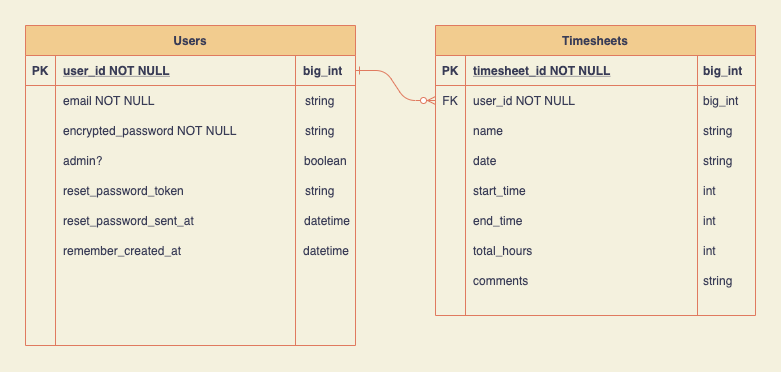

The diagram above was exported from draw.io. Its source (the exported page's mxGraphModel, read from the mxfile embedded in the PNG):
<mxGraphModel dx="815" dy="474" grid="1" gridSize="10" guides="1" tooltips="1" connect="1" arrows="1" fold="1" page="1" pageScale="1" pageWidth="850" pageHeight="1100" background="#F4F1DE" math="0" shadow="0" extFonts="Permanent Marker^https://fonts.googleapis.com/css?family=Permanent+Marker">
  <root>
    <mxCell id="0" />
    <mxCell id="1" parent="0" />
    <mxCell id="C-vyLk0tnHw3VtMMgP7b-1" value="" style="edgeStyle=entityRelationEdgeStyle;endArrow=ERzeroToMany;startArrow=ERone;endFill=1;startFill=0;entryX=0;entryY=0.5;entryDx=0;entryDy=0;labelBackgroundColor=#F4F1DE;strokeColor=#E07A5F;fontColor=#393C56;" parent="1" source="C-vyLk0tnHw3VtMMgP7b-24" target="C-vyLk0tnHw3VtMMgP7b-9" edge="1">
      <mxGeometry width="100" height="100" relative="1" as="geometry">
        <mxPoint x="340" y="720" as="sourcePoint" />
        <mxPoint x="520" y="195" as="targetPoint" />
      </mxGeometry>
    </mxCell>
    <mxCell id="C-vyLk0tnHw3VtMMgP7b-2" value="Timesheets" style="shape=table;startSize=30;container=1;collapsible=1;childLayout=tableLayout;fixedRows=1;rowLines=0;fontStyle=1;align=center;resizeLast=1;fillColor=#F2CC8F;strokeColor=#E07A5F;fontColor=#393C56;" parent="1" vertex="1">
      <mxGeometry x="530" y="120" width="320" height="290" as="geometry" />
    </mxCell>
    <mxCell id="C-vyLk0tnHw3VtMMgP7b-3" value="" style="shape=partialRectangle;collapsible=0;dropTarget=0;pointerEvents=0;fillColor=none;points=[[0,0.5],[1,0.5]];portConstraint=eastwest;top=0;left=0;right=0;bottom=1;strokeColor=#E07A5F;fontColor=#393C56;" parent="C-vyLk0tnHw3VtMMgP7b-2" vertex="1">
      <mxGeometry y="30" width="320" height="30" as="geometry" />
    </mxCell>
    <mxCell id="C-vyLk0tnHw3VtMMgP7b-4" value="PK" style="shape=partialRectangle;overflow=hidden;connectable=0;fillColor=none;top=0;left=0;bottom=0;right=0;fontStyle=1;strokeColor=#E07A5F;fontColor=#393C56;" parent="C-vyLk0tnHw3VtMMgP7b-3" vertex="1">
      <mxGeometry width="30" height="30" as="geometry" />
    </mxCell>
    <mxCell id="C-vyLk0tnHw3VtMMgP7b-5" value="timesheet_id NOT NULL" style="shape=partialRectangle;overflow=hidden;connectable=0;fillColor=none;top=0;left=0;bottom=0;right=0;align=left;spacingLeft=6;fontStyle=5;strokeColor=#E07A5F;fontColor=#393C56;" parent="C-vyLk0tnHw3VtMMgP7b-3" vertex="1">
      <mxGeometry x="30" width="290" height="30" as="geometry" />
    </mxCell>
    <mxCell id="C-vyLk0tnHw3VtMMgP7b-9" value="" style="shape=partialRectangle;collapsible=0;dropTarget=0;pointerEvents=0;fillColor=none;points=[[0,0.5],[1,0.5]];portConstraint=eastwest;top=0;left=0;right=0;bottom=0;strokeColor=#E07A5F;fontColor=#393C56;" parent="C-vyLk0tnHw3VtMMgP7b-2" vertex="1">
      <mxGeometry y="60" width="320" height="30" as="geometry" />
    </mxCell>
    <mxCell id="C-vyLk0tnHw3VtMMgP7b-10" value="FK" style="shape=partialRectangle;overflow=hidden;connectable=0;fillColor=none;top=0;left=0;bottom=0;right=0;strokeColor=#E07A5F;fontColor=#393C56;" parent="C-vyLk0tnHw3VtMMgP7b-9" vertex="1">
      <mxGeometry width="30" height="30" as="geometry" />
    </mxCell>
    <mxCell id="C-vyLk0tnHw3VtMMgP7b-11" value="" style="shape=partialRectangle;overflow=hidden;connectable=0;fillColor=none;top=0;left=0;bottom=0;right=0;align=left;spacingLeft=6;strokeColor=#E07A5F;fontColor=#393C56;" parent="C-vyLk0tnHw3VtMMgP7b-9" vertex="1">
      <mxGeometry x="30" width="290" height="30" as="geometry" />
    </mxCell>
    <mxCell id="C-vyLk0tnHw3VtMMgP7b-23" value="Users" style="shape=table;startSize=30;container=1;collapsible=1;childLayout=tableLayout;fixedRows=1;rowLines=0;fontStyle=1;align=center;resizeLast=1;fillColor=#F2CC8F;strokeColor=#E07A5F;fontColor=#393C56;" parent="1" vertex="1">
      <mxGeometry x="120" y="120" width="330" height="320" as="geometry" />
    </mxCell>
    <mxCell id="C-vyLk0tnHw3VtMMgP7b-24" value="" style="shape=partialRectangle;collapsible=0;dropTarget=0;pointerEvents=0;fillColor=none;points=[[0,0.5],[1,0.5]];portConstraint=eastwest;top=0;left=0;right=0;bottom=1;strokeColor=#E07A5F;fontColor=#393C56;" parent="C-vyLk0tnHw3VtMMgP7b-23" vertex="1">
      <mxGeometry y="30" width="330" height="30" as="geometry" />
    </mxCell>
    <mxCell id="C-vyLk0tnHw3VtMMgP7b-25" value="PK" style="shape=partialRectangle;overflow=hidden;connectable=0;fillColor=none;top=0;left=0;bottom=0;right=0;fontStyle=1;strokeColor=#E07A5F;fontColor=#393C56;" parent="C-vyLk0tnHw3VtMMgP7b-24" vertex="1">
      <mxGeometry width="30" height="30" as="geometry" />
    </mxCell>
    <mxCell id="C-vyLk0tnHw3VtMMgP7b-26" value="user_id NOT NULL" style="shape=partialRectangle;overflow=hidden;connectable=0;fillColor=none;top=0;left=0;bottom=0;right=0;align=left;spacingLeft=6;fontStyle=5;strokeColor=#E07A5F;fontColor=#393C56;" parent="C-vyLk0tnHw3VtMMgP7b-24" vertex="1">
      <mxGeometry x="30" width="300" height="30" as="geometry" />
    </mxCell>
    <mxCell id="C-vyLk0tnHw3VtMMgP7b-27" value="" style="shape=partialRectangle;collapsible=0;dropTarget=0;pointerEvents=0;fillColor=none;points=[[0,0.5],[1,0.5]];portConstraint=eastwest;top=0;left=0;right=0;bottom=0;strokeColor=#E07A5F;fontColor=#393C56;" parent="C-vyLk0tnHw3VtMMgP7b-23" vertex="1">
      <mxGeometry y="60" width="330" height="30" as="geometry" />
    </mxCell>
    <mxCell id="C-vyLk0tnHw3VtMMgP7b-28" value="" style="shape=partialRectangle;overflow=hidden;connectable=0;fillColor=none;top=0;left=0;bottom=0;right=0;strokeColor=#E07A5F;fontColor=#393C56;" parent="C-vyLk0tnHw3VtMMgP7b-27" vertex="1">
      <mxGeometry width="30" height="30" as="geometry" />
    </mxCell>
    <mxCell id="C-vyLk0tnHw3VtMMgP7b-29" value="" style="shape=partialRectangle;overflow=hidden;connectable=0;fillColor=none;top=0;left=0;bottom=0;right=0;align=left;spacingLeft=6;strokeColor=#E07A5F;fontColor=#393C56;" parent="C-vyLk0tnHw3VtMMgP7b-27" vertex="1">
      <mxGeometry x="30" width="300" height="30" as="geometry" />
    </mxCell>
    <mxCell id="-PJP3wOQUgGbixWSf96a-1" value="encrypted_password NOT NULL" style="shape=partialRectangle;overflow=hidden;connectable=0;fillColor=none;top=0;left=0;bottom=0;right=0;align=left;spacingLeft=6;strokeColor=#E07A5F;fontColor=#393C56;" vertex="1" parent="1">
      <mxGeometry x="150" y="210" width="220" height="30" as="geometry" />
    </mxCell>
    <mxCell id="-PJP3wOQUgGbixWSf96a-2" value="admin?" style="shape=partialRectangle;overflow=hidden;connectable=0;fillColor=none;top=0;left=0;bottom=0;right=0;align=left;spacingLeft=6;strokeColor=#E07A5F;fontColor=#393C56;" vertex="1" parent="1">
      <mxGeometry x="150" y="240" width="220" height="30" as="geometry" />
    </mxCell>
    <mxCell id="-PJP3wOQUgGbixWSf96a-3" value="reset_password_token" style="shape=partialRectangle;overflow=hidden;connectable=0;fillColor=none;top=0;left=0;bottom=0;right=0;align=left;spacingLeft=6;strokeColor=#E07A5F;fontColor=#393C56;" vertex="1" parent="1">
      <mxGeometry x="150" y="270" width="220" height="30" as="geometry" />
    </mxCell>
    <mxCell id="-PJP3wOQUgGbixWSf96a-4" value="reset_password_sent_at" style="shape=partialRectangle;overflow=hidden;connectable=0;fillColor=none;top=0;left=0;bottom=0;right=0;align=left;spacingLeft=6;strokeColor=#E07A5F;fontColor=#393C56;" vertex="1" parent="1">
      <mxGeometry x="150" y="300" width="220" height="30" as="geometry" />
    </mxCell>
    <mxCell id="-PJP3wOQUgGbixWSf96a-5" value="date" style="shape=partialRectangle;overflow=hidden;connectable=0;fillColor=none;top=0;left=0;bottom=0;right=0;align=left;spacingLeft=6;strokeColor=#E07A5F;fontColor=#393C56;" vertex="1" parent="1">
      <mxGeometry x="560" y="240" width="80" height="30" as="geometry" />
    </mxCell>
    <mxCell id="-PJP3wOQUgGbixWSf96a-6" value="start_time" style="shape=partialRectangle;overflow=hidden;connectable=0;fillColor=none;top=0;left=0;bottom=0;right=0;align=left;spacingLeft=6;strokeColor=#E07A5F;fontColor=#393C56;" vertex="1" parent="1">
      <mxGeometry x="560" y="270" width="220" height="30" as="geometry" />
    </mxCell>
    <mxCell id="-PJP3wOQUgGbixWSf96a-7" value="end_time" style="shape=partialRectangle;overflow=hidden;connectable=0;fillColor=none;top=0;left=0;bottom=0;right=0;align=left;spacingLeft=6;strokeColor=#E07A5F;fontColor=#393C56;" vertex="1" parent="1">
      <mxGeometry x="560" y="300" width="220" height="30" as="geometry" />
    </mxCell>
    <mxCell id="-PJP3wOQUgGbixWSf96a-9" value="comments" style="shape=partialRectangle;overflow=hidden;connectable=0;fillColor=none;top=0;left=0;bottom=0;right=0;align=left;spacingLeft=6;strokeColor=#E07A5F;fontColor=#393C56;" vertex="1" parent="1">
      <mxGeometry x="560" y="360" width="220" height="30" as="geometry" />
    </mxCell>
    <mxCell id="-PJP3wOQUgGbixWSf96a-10" value="total_hours" style="shape=partialRectangle;overflow=hidden;connectable=0;fillColor=none;top=0;left=0;bottom=0;right=0;align=left;spacingLeft=6;strokeColor=#E07A5F;fontColor=#393C56;" vertex="1" parent="1">
      <mxGeometry x="560" y="330" width="220" height="30" as="geometry" />
    </mxCell>
    <mxCell id="-PJP3wOQUgGbixWSf96a-11" value="" style="endArrow=none;html=1;labelBackgroundColor=#F4F1DE;strokeColor=#E07A5F;fontColor=#393C56;" edge="1" parent="1">
      <mxGeometry width="50" height="50" relative="1" as="geometry">
        <mxPoint x="390" y="440" as="sourcePoint" />
        <mxPoint x="390" y="150" as="targetPoint" />
      </mxGeometry>
    </mxCell>
    <mxCell id="-PJP3wOQUgGbixWSf96a-12" value="" style="endArrow=none;html=1;labelBackgroundColor=#F4F1DE;strokeColor=#E07A5F;fontColor=#393C56;" edge="1" parent="1">
      <mxGeometry width="50" height="50" relative="1" as="geometry">
        <mxPoint x="792" y="410" as="sourcePoint" />
        <mxPoint x="792" y="150" as="targetPoint" />
      </mxGeometry>
    </mxCell>
    <mxCell id="-PJP3wOQUgGbixWSf96a-13" value="email NOT NULL" style="shape=partialRectangle;overflow=hidden;connectable=0;fillColor=none;top=0;left=0;bottom=0;right=0;align=left;spacingLeft=6;strokeColor=#E07A5F;fontColor=#393C56;" vertex="1" parent="1">
      <mxGeometry x="150" y="180" width="240" height="30" as="geometry" />
    </mxCell>
    <mxCell id="-PJP3wOQUgGbixWSf96a-14" value="string" style="shape=partialRectangle;overflow=hidden;connectable=0;fillColor=none;top=0;left=0;bottom=0;right=0;align=left;spacingLeft=6;strokeColor=#E07A5F;fontColor=#393C56;" vertex="1" parent="1">
      <mxGeometry x="392" y="180" width="50" height="30" as="geometry" />
    </mxCell>
    <mxCell id="-PJP3wOQUgGbixWSf96a-15" value="string" style="shape=partialRectangle;overflow=hidden;connectable=0;fillColor=none;top=0;left=0;bottom=0;right=0;align=left;spacingLeft=6;strokeColor=#E07A5F;fontColor=#393C56;" vertex="1" parent="1">
      <mxGeometry x="392" y="210" width="50" height="30" as="geometry" />
    </mxCell>
    <mxCell id="-PJP3wOQUgGbixWSf96a-16" value="boolean" style="shape=partialRectangle;overflow=hidden;connectable=0;fillColor=none;top=0;left=0;bottom=0;right=0;align=left;spacingLeft=6;strokeColor=#E07A5F;fontColor=#393C56;" vertex="1" parent="1">
      <mxGeometry x="391" y="240" width="50" height="30" as="geometry" />
    </mxCell>
    <mxCell id="-PJP3wOQUgGbixWSf96a-17" value="string" style="shape=partialRectangle;overflow=hidden;connectable=0;fillColor=none;top=0;left=0;bottom=0;right=0;align=left;spacingLeft=6;strokeColor=#E07A5F;fontColor=#393C56;" vertex="1" parent="1">
      <mxGeometry x="392" y="270" width="50" height="30" as="geometry" />
    </mxCell>
    <mxCell id="-PJP3wOQUgGbixWSf96a-18" value="datetime" style="shape=partialRectangle;overflow=hidden;connectable=0;fillColor=none;top=0;left=0;bottom=0;right=0;align=left;spacingLeft=6;strokeColor=#E07A5F;fontColor=#393C56;" vertex="1" parent="1">
      <mxGeometry x="391" y="300" width="66" height="30" as="geometry" />
    </mxCell>
    <mxCell id="-PJP3wOQUgGbixWSf96a-19" value="remember_created_at" style="shape=partialRectangle;overflow=hidden;connectable=0;fillColor=none;top=0;left=0;bottom=0;right=0;align=left;spacingLeft=6;strokeColor=#E07A5F;fontColor=#393C56;" vertex="1" parent="1">
      <mxGeometry x="150" y="330" width="220" height="30" as="geometry" />
    </mxCell>
    <mxCell id="-PJP3wOQUgGbixWSf96a-23" value="user_id NOT NULL" style="shape=partialRectangle;overflow=hidden;connectable=0;fillColor=none;top=0;left=0;bottom=0;right=0;align=left;spacingLeft=6;strokeColor=#E07A5F;fontColor=#393C56;" vertex="1" parent="1">
      <mxGeometry x="560" y="180" width="210" height="30" as="geometry" />
    </mxCell>
    <mxCell id="-PJP3wOQUgGbixWSf96a-24" value="name" style="shape=partialRectangle;overflow=hidden;connectable=0;fillColor=none;top=0;left=0;bottom=0;right=0;align=left;spacingLeft=6;strokeColor=#E07A5F;fontColor=#393C56;" vertex="1" parent="1">
      <mxGeometry x="560" y="210" width="80" height="30" as="geometry" />
    </mxCell>
    <mxCell id="-PJP3wOQUgGbixWSf96a-25" value="datetime" style="shape=partialRectangle;overflow=hidden;connectable=0;fillColor=none;top=0;left=0;bottom=0;right=0;align=left;spacingLeft=6;strokeColor=#E07A5F;fontColor=#393C56;" vertex="1" parent="1">
      <mxGeometry x="390" y="330" width="66" height="30" as="geometry" />
    </mxCell>
    <mxCell id="-PJP3wOQUgGbixWSf96a-26" value="big_int" style="shape=partialRectangle;overflow=hidden;connectable=0;fillColor=none;top=0;left=0;bottom=0;right=0;align=left;spacingLeft=6;strokeColor=#E07A5F;fontColor=#393C56;" vertex="1" parent="1">
      <mxGeometry x="790" y="180" width="60" height="30" as="geometry" />
    </mxCell>
    <mxCell id="-PJP3wOQUgGbixWSf96a-27" value="string" style="shape=partialRectangle;overflow=hidden;connectable=0;fillColor=none;top=0;left=0;bottom=0;right=0;align=left;spacingLeft=6;strokeColor=#E07A5F;fontColor=#393C56;" vertex="1" parent="1">
      <mxGeometry x="790" y="210" width="60" height="30" as="geometry" />
    </mxCell>
    <mxCell id="-PJP3wOQUgGbixWSf96a-28" value="string" style="shape=partialRectangle;overflow=hidden;connectable=0;fillColor=none;top=0;left=0;bottom=0;right=0;align=left;spacingLeft=6;strokeColor=#E07A5F;fontColor=#393C56;" vertex="1" parent="1">
      <mxGeometry x="790" y="240" width="60" height="30" as="geometry" />
    </mxCell>
    <mxCell id="-PJP3wOQUgGbixWSf96a-29" value="int" style="shape=partialRectangle;overflow=hidden;connectable=0;fillColor=none;top=0;left=0;bottom=0;right=0;align=left;spacingLeft=6;strokeColor=#E07A5F;fontColor=#393C56;" vertex="1" parent="1">
      <mxGeometry x="790" y="270" width="60" height="30" as="geometry" />
    </mxCell>
    <mxCell id="-PJP3wOQUgGbixWSf96a-30" value="int" style="shape=partialRectangle;overflow=hidden;connectable=0;fillColor=none;top=0;left=0;bottom=0;right=0;align=left;spacingLeft=6;strokeColor=#E07A5F;fontColor=#393C56;" vertex="1" parent="1">
      <mxGeometry x="790" y="300" width="60" height="30" as="geometry" />
    </mxCell>
    <mxCell id="-PJP3wOQUgGbixWSf96a-31" value="int" style="shape=partialRectangle;overflow=hidden;connectable=0;fillColor=none;top=0;left=0;bottom=0;right=0;align=left;spacingLeft=6;strokeColor=#E07A5F;fontColor=#393C56;" vertex="1" parent="1">
      <mxGeometry x="790" y="330" width="60" height="30" as="geometry" />
    </mxCell>
    <mxCell id="-PJP3wOQUgGbixWSf96a-32" value="string" style="shape=partialRectangle;overflow=hidden;connectable=0;fillColor=none;top=0;left=0;bottom=0;right=0;align=left;spacingLeft=6;strokeColor=#E07A5F;fontColor=#393C56;" vertex="1" parent="1">
      <mxGeometry x="790" y="360" width="60" height="30" as="geometry" />
    </mxCell>
    <mxCell id="-PJP3wOQUgGbixWSf96a-33" value="big_int" style="shape=partialRectangle;overflow=hidden;connectable=0;fillColor=none;top=0;left=0;bottom=0;right=0;align=left;spacingLeft=6;fontStyle=1;strokeColor=#E07A5F;fontColor=#393C56;" vertex="1" parent="1">
      <mxGeometry x="790" y="150" width="60" height="30" as="geometry" />
    </mxCell>
    <mxCell id="-PJP3wOQUgGbixWSf96a-34" value="big_int" style="shape=partialRectangle;overflow=hidden;connectable=0;fillColor=none;top=0;left=0;bottom=0;right=0;align=left;spacingLeft=6;fontStyle=1;strokeColor=#E07A5F;fontColor=#393C56;" vertex="1" parent="1">
      <mxGeometry x="390" y="150" width="60" height="30" as="geometry" />
    </mxCell>
  </root>
</mxGraphModel>